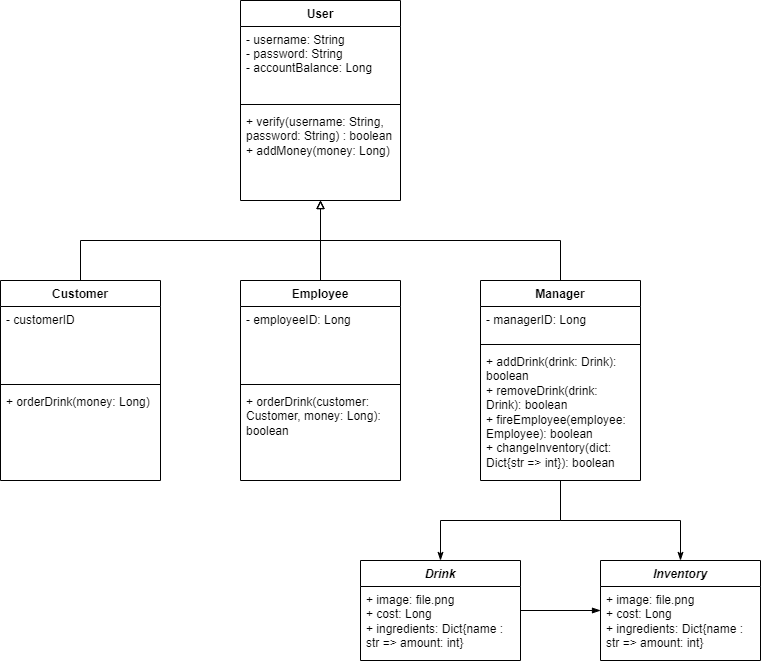

The diagram above was exported from draw.io. Its source (the exported page's mxGraphModel, read from the mxfile embedded in the PNG):
<mxGraphModel dx="1038" dy="571" grid="1" gridSize="10" guides="1" tooltips="1" connect="1" arrows="1" fold="1" page="1" pageScale="1" pageWidth="850" pageHeight="1100" math="0" shadow="0">
  <root>
    <mxCell id="0" />
    <mxCell id="1" parent="0" />
    <mxCell id="lRQygcGKcdEQe7Zt4CwA-1" style="edgeStyle=orthogonalEdgeStyle;rounded=0;orthogonalLoop=1;jettySize=auto;html=1;strokeWidth=1;endArrow=block;endFill=0;" edge="1" parent="1" source="lRQygcGKcdEQe7Zt4CwA-2" target="lRQygcGKcdEQe7Zt4CwA-18">
      <mxGeometry relative="1" as="geometry">
        <Array as="points">
          <mxPoint x="160" y="280" />
          <mxPoint x="400" y="280" />
        </Array>
      </mxGeometry>
    </mxCell>
    <mxCell id="lRQygcGKcdEQe7Zt4CwA-2" value="Customer" style="swimlane;fontStyle=1;align=center;verticalAlign=top;childLayout=stackLayout;horizontal=1;startSize=26;horizontalStack=0;resizeParent=1;resizeParentMax=0;resizeLast=0;collapsible=1;marginBottom=0;" vertex="1" parent="1">
      <mxGeometry x="80" y="320" width="160" height="200" as="geometry" />
    </mxCell>
    <mxCell id="lRQygcGKcdEQe7Zt4CwA-3" value="- customerID" style="text;strokeColor=none;fillColor=none;align=left;verticalAlign=top;spacingLeft=4;spacingRight=4;overflow=hidden;rotatable=0;points=[[0,0.5],[1,0.5]];portConstraint=eastwest;" vertex="1" parent="lRQygcGKcdEQe7Zt4CwA-2">
      <mxGeometry y="26" width="160" height="74" as="geometry" />
    </mxCell>
    <mxCell id="lRQygcGKcdEQe7Zt4CwA-4" value="" style="line;strokeWidth=1;fillColor=none;align=left;verticalAlign=middle;spacingTop=-1;spacingLeft=3;spacingRight=3;rotatable=0;labelPosition=right;points=[];portConstraint=eastwest;strokeColor=inherit;" vertex="1" parent="lRQygcGKcdEQe7Zt4CwA-2">
      <mxGeometry y="100" width="160" height="8" as="geometry" />
    </mxCell>
    <mxCell id="lRQygcGKcdEQe7Zt4CwA-5" value="+ orderDrink(money: Long)" style="text;strokeColor=none;fillColor=none;align=left;verticalAlign=top;spacingLeft=4;spacingRight=4;overflow=hidden;rotatable=0;points=[[0,0.5],[1,0.5]];portConstraint=eastwest;whiteSpace=wrap;" vertex="1" parent="lRQygcGKcdEQe7Zt4CwA-2">
      <mxGeometry y="108" width="160" height="92" as="geometry" />
    </mxCell>
    <mxCell id="lRQygcGKcdEQe7Zt4CwA-6" style="edgeStyle=orthogonalEdgeStyle;rounded=0;orthogonalLoop=1;jettySize=auto;html=1;endArrow=block;endFill=0;strokeWidth=1;" edge="1" parent="1" source="lRQygcGKcdEQe7Zt4CwA-7" target="lRQygcGKcdEQe7Zt4CwA-18">
      <mxGeometry relative="1" as="geometry" />
    </mxCell>
    <mxCell id="lRQygcGKcdEQe7Zt4CwA-7" value="Employee" style="swimlane;fontStyle=1;align=center;verticalAlign=top;childLayout=stackLayout;horizontal=1;startSize=26;horizontalStack=0;resizeParent=1;resizeParentMax=0;resizeLast=0;collapsible=1;marginBottom=0;" vertex="1" parent="1">
      <mxGeometry x="320" y="320" width="160" height="200" as="geometry" />
    </mxCell>
    <mxCell id="lRQygcGKcdEQe7Zt4CwA-8" value="- employeeID: Long" style="text;strokeColor=none;fillColor=none;align=left;verticalAlign=top;spacingLeft=4;spacingRight=4;overflow=hidden;rotatable=0;points=[[0,0.5],[1,0.5]];portConstraint=eastwest;" vertex="1" parent="lRQygcGKcdEQe7Zt4CwA-7">
      <mxGeometry y="26" width="160" height="74" as="geometry" />
    </mxCell>
    <mxCell id="lRQygcGKcdEQe7Zt4CwA-9" value="" style="line;strokeWidth=1;fillColor=none;align=left;verticalAlign=middle;spacingTop=-1;spacingLeft=3;spacingRight=3;rotatable=0;labelPosition=right;points=[];portConstraint=eastwest;strokeColor=inherit;" vertex="1" parent="lRQygcGKcdEQe7Zt4CwA-7">
      <mxGeometry y="100" width="160" height="8" as="geometry" />
    </mxCell>
    <mxCell id="lRQygcGKcdEQe7Zt4CwA-10" value="+ orderDrink(customer: Customer, money: Long): boolean" style="text;strokeColor=none;fillColor=none;align=left;verticalAlign=top;spacingLeft=4;spacingRight=4;overflow=hidden;rotatable=0;points=[[0,0.5],[1,0.5]];portConstraint=eastwest;whiteSpace=wrap;" vertex="1" parent="lRQygcGKcdEQe7Zt4CwA-7">
      <mxGeometry y="108" width="160" height="92" as="geometry" />
    </mxCell>
    <mxCell id="lRQygcGKcdEQe7Zt4CwA-11" style="edgeStyle=orthogonalEdgeStyle;rounded=0;orthogonalLoop=1;jettySize=auto;html=1;strokeWidth=1;endArrow=block;endFill=0;" edge="1" parent="1" source="lRQygcGKcdEQe7Zt4CwA-14" target="lRQygcGKcdEQe7Zt4CwA-21">
      <mxGeometry relative="1" as="geometry">
        <Array as="points">
          <mxPoint x="640" y="280" />
          <mxPoint x="400" y="280" />
        </Array>
      </mxGeometry>
    </mxCell>
    <mxCell id="lRQygcGKcdEQe7Zt4CwA-12" style="edgeStyle=orthogonalEdgeStyle;rounded=0;orthogonalLoop=1;jettySize=auto;html=1;strokeWidth=1;endArrow=classicThin;endFill=1;" edge="1" parent="1" source="lRQygcGKcdEQe7Zt4CwA-14" target="lRQygcGKcdEQe7Zt4CwA-23">
      <mxGeometry relative="1" as="geometry" />
    </mxCell>
    <mxCell id="lRQygcGKcdEQe7Zt4CwA-13" style="edgeStyle=orthogonalEdgeStyle;rounded=0;orthogonalLoop=1;jettySize=auto;html=1;strokeWidth=1;endArrow=classicThin;endFill=1;" edge="1" parent="1" source="lRQygcGKcdEQe7Zt4CwA-14" target="lRQygcGKcdEQe7Zt4CwA-25">
      <mxGeometry relative="1" as="geometry" />
    </mxCell>
    <mxCell id="lRQygcGKcdEQe7Zt4CwA-14" value="Manager" style="swimlane;fontStyle=1;align=center;verticalAlign=top;childLayout=stackLayout;horizontal=1;startSize=26;horizontalStack=0;resizeParent=1;resizeParentMax=0;resizeLast=0;collapsible=1;marginBottom=0;" vertex="1" parent="1">
      <mxGeometry x="560" y="320" width="160" height="200" as="geometry" />
    </mxCell>
    <mxCell id="lRQygcGKcdEQe7Zt4CwA-15" value="- managerID: Long" style="text;strokeColor=none;fillColor=none;align=left;verticalAlign=top;spacingLeft=4;spacingRight=4;overflow=hidden;rotatable=0;points=[[0,0.5],[1,0.5]];portConstraint=eastwest;" vertex="1" parent="lRQygcGKcdEQe7Zt4CwA-14">
      <mxGeometry y="26" width="160" height="34" as="geometry" />
    </mxCell>
    <mxCell id="lRQygcGKcdEQe7Zt4CwA-16" value="" style="line;strokeWidth=1;fillColor=none;align=left;verticalAlign=middle;spacingTop=-1;spacingLeft=3;spacingRight=3;rotatable=0;labelPosition=right;points=[];portConstraint=eastwest;strokeColor=inherit;" vertex="1" parent="lRQygcGKcdEQe7Zt4CwA-14">
      <mxGeometry y="60" width="160" height="8" as="geometry" />
    </mxCell>
    <mxCell id="lRQygcGKcdEQe7Zt4CwA-17" value="+ addDrink(drink: Drink): boolean&#10;+ removeDrink(drink: Drink): boolean&#10;+ fireEmployee(employee: Employee): boolean&#10;+ changeInventory(dict: Dict{str =&gt; int}): boolean" style="text;strokeColor=none;fillColor=none;align=left;verticalAlign=top;spacingLeft=4;spacingRight=4;overflow=hidden;rotatable=0;points=[[0,0.5],[1,0.5]];portConstraint=eastwest;whiteSpace=wrap;" vertex="1" parent="lRQygcGKcdEQe7Zt4CwA-14">
      <mxGeometry y="68" width="160" height="132" as="geometry" />
    </mxCell>
    <mxCell id="lRQygcGKcdEQe7Zt4CwA-18" value="User" style="swimlane;fontStyle=1;align=center;verticalAlign=top;childLayout=stackLayout;horizontal=1;startSize=26;horizontalStack=0;resizeParent=1;resizeParentMax=0;resizeLast=0;collapsible=1;marginBottom=0;" vertex="1" parent="1">
      <mxGeometry x="320" y="40" width="160" height="200" as="geometry" />
    </mxCell>
    <mxCell id="lRQygcGKcdEQe7Zt4CwA-19" value="- username: String&#10;- password: String&#10;- accountBalance: Long" style="text;strokeColor=none;fillColor=none;align=left;verticalAlign=top;spacingLeft=4;spacingRight=4;overflow=hidden;rotatable=0;points=[[0,0.5],[1,0.5]];portConstraint=eastwest;" vertex="1" parent="lRQygcGKcdEQe7Zt4CwA-18">
      <mxGeometry y="26" width="160" height="74" as="geometry" />
    </mxCell>
    <mxCell id="lRQygcGKcdEQe7Zt4CwA-20" value="" style="line;strokeWidth=1;fillColor=none;align=left;verticalAlign=middle;spacingTop=-1;spacingLeft=3;spacingRight=3;rotatable=0;labelPosition=right;points=[];portConstraint=eastwest;strokeColor=inherit;" vertex="1" parent="lRQygcGKcdEQe7Zt4CwA-18">
      <mxGeometry y="100" width="160" height="8" as="geometry" />
    </mxCell>
    <mxCell id="lRQygcGKcdEQe7Zt4CwA-21" value="+ verify(username: String, password: String) : boolean&#10;+ addMoney(money: Long)" style="text;strokeColor=none;fillColor=none;align=left;verticalAlign=top;spacingLeft=4;spacingRight=4;overflow=hidden;rotatable=0;points=[[0,0.5],[1,0.5]];portConstraint=eastwest;whiteSpace=wrap;" vertex="1" parent="lRQygcGKcdEQe7Zt4CwA-18">
      <mxGeometry y="108" width="160" height="92" as="geometry" />
    </mxCell>
    <mxCell id="lRQygcGKcdEQe7Zt4CwA-22" style="edgeStyle=orthogonalEdgeStyle;rounded=0;orthogonalLoop=1;jettySize=auto;html=1;strokeWidth=1;endArrow=blockThin;endFill=1;" edge="1" parent="1" source="lRQygcGKcdEQe7Zt4CwA-23" target="lRQygcGKcdEQe7Zt4CwA-25">
      <mxGeometry relative="1" as="geometry" />
    </mxCell>
    <mxCell id="lRQygcGKcdEQe7Zt4CwA-23" value="Drink" style="swimlane;fontStyle=3;align=center;verticalAlign=top;childLayout=stackLayout;horizontal=1;startSize=26;horizontalStack=0;resizeParent=1;resizeParentMax=0;resizeLast=0;collapsible=1;marginBottom=0;" vertex="1" parent="1">
      <mxGeometry x="440" y="600" width="160" height="100" as="geometry" />
    </mxCell>
    <mxCell id="lRQygcGKcdEQe7Zt4CwA-24" value="+ image: file.png&#10;+ cost: Long&#10;+ ingredients: Dict{name : str =&gt; amount: int}" style="text;strokeColor=none;fillColor=none;align=left;verticalAlign=top;spacingLeft=4;spacingRight=4;overflow=hidden;rotatable=0;points=[[0,0.5],[1,0.5]];portConstraint=eastwest;whiteSpace=wrap;" vertex="1" parent="lRQygcGKcdEQe7Zt4CwA-23">
      <mxGeometry y="26" width="160" height="74" as="geometry" />
    </mxCell>
    <mxCell id="lRQygcGKcdEQe7Zt4CwA-25" value="Inventory" style="swimlane;fontStyle=3;align=center;verticalAlign=top;childLayout=stackLayout;horizontal=1;startSize=26;horizontalStack=0;resizeParent=1;resizeParentMax=0;resizeLast=0;collapsible=1;marginBottom=0;" vertex="1" parent="1">
      <mxGeometry x="680" y="600" width="160" height="100" as="geometry">
        <mxRectangle x="680" y="640" width="90" height="30" as="alternateBounds" />
      </mxGeometry>
    </mxCell>
    <mxCell id="lRQygcGKcdEQe7Zt4CwA-26" value="+ image: file.png&#10;+ cost: Long&#10;+ ingredients: Dict{name : str =&gt; amount: int}" style="text;strokeColor=none;fillColor=none;align=left;verticalAlign=top;spacingLeft=4;spacingRight=4;overflow=hidden;rotatable=0;points=[[0,0.5],[1,0.5]];portConstraint=eastwest;whiteSpace=wrap;" vertex="1" parent="lRQygcGKcdEQe7Zt4CwA-25">
      <mxGeometry y="26" width="160" height="74" as="geometry" />
    </mxCell>
  </root>
</mxGraphModel>